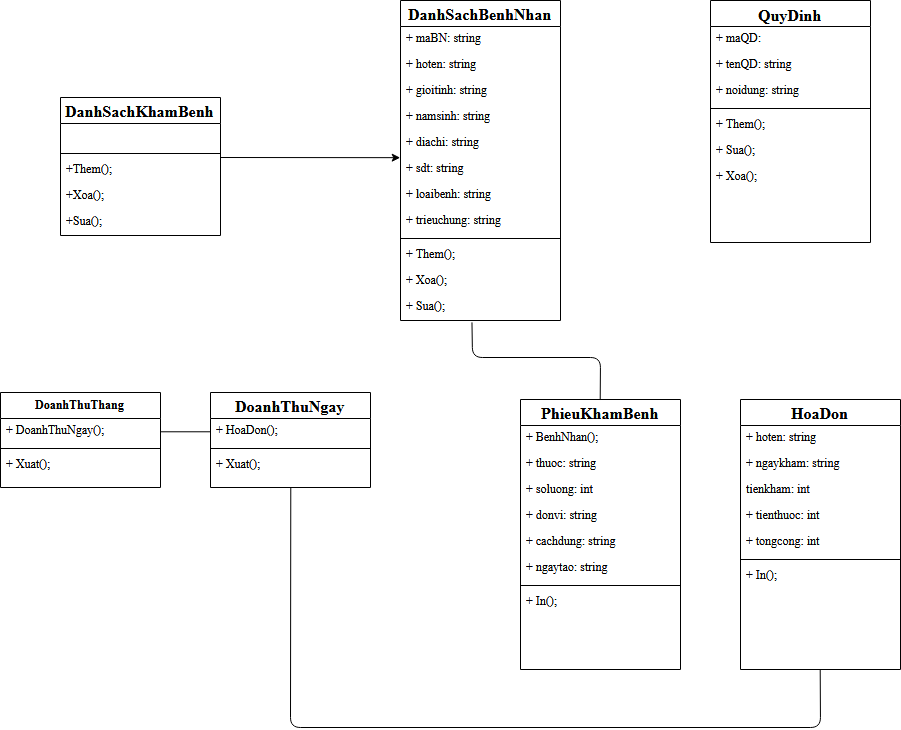

The diagram above was exported from draw.io. Its source (the exported page's mxGraphModel, read from the mxfile embedded in the PNG):
<mxGraphModel dx="1075" dy="721" grid="1" gridSize="10" guides="1" tooltips="1" connect="1" arrows="1" fold="1" page="1" pageScale="1" pageWidth="1100" pageHeight="850" background="#ffffff" math="0" shadow="0">
  <root>
    <mxCell id="0" />
    <mxCell id="1" parent="0" />
    <mxCell id="78961159f06e98e8-17" value="DanhSachKhamBenh" style="swimlane;html=1;fontStyle=1;align=center;verticalAlign=top;childLayout=stackLayout;horizontal=1;startSize=26;horizontalStack=0;resizeParent=1;resizeLast=0;collapsible=1;marginBottom=0;swimlaneFillColor=#ffffff;rounded=0;shadow=0;comic=0;labelBackgroundColor=none;strokeColor=#000000;strokeWidth=1;fillColor=none;fontFamily=Times New Roman;fontSize=16;fontColor=#000000;" parent="1" vertex="1">
      <mxGeometry x="90" y="180" width="160" height="138" as="geometry" />
    </mxCell>
    <mxCell id="EX8Z5PjFK9b3edcP7MtF-2" value="&amp;nbsp; " style="text;html=1;strokeColor=none;fillColor=none;align=left;verticalAlign=top;spacingLeft=4;spacingRight=4;whiteSpace=wrap;overflow=hidden;rotatable=0;points=[[0,0.5],[1,0.5]];portConstraint=eastwest;fontFamily=Times New Roman;" parent="78961159f06e98e8-17" vertex="1">
      <mxGeometry y="26" width="160" height="26" as="geometry" />
    </mxCell>
    <mxCell id="78961159f06e98e8-19" value="" style="line;html=1;strokeWidth=1;fillColor=none;align=left;verticalAlign=middle;spacingTop=-1;spacingLeft=3;spacingRight=3;rotatable=0;labelPosition=right;points=[];portConstraint=eastwest;" parent="78961159f06e98e8-17" vertex="1">
      <mxGeometry y="52" width="160" height="8" as="geometry" />
    </mxCell>
    <mxCell id="78961159f06e98e8-20" value="+Them();" style="text;html=1;strokeColor=none;fillColor=none;align=left;verticalAlign=top;spacingLeft=4;spacingRight=4;whiteSpace=wrap;overflow=hidden;rotatable=0;points=[[0,0.5],[1,0.5]];portConstraint=eastwest;fontFamily=Times New Roman;" parent="78961159f06e98e8-17" vertex="1">
      <mxGeometry y="60" width="160" height="26" as="geometry" />
    </mxCell>
    <mxCell id="EX8Z5PjFK9b3edcP7MtF-1" value="+Xoa();" style="text;html=1;strokeColor=none;fillColor=none;align=left;verticalAlign=top;spacingLeft=4;spacingRight=4;whiteSpace=wrap;overflow=hidden;rotatable=0;points=[[0,0.5],[1,0.5]];portConstraint=eastwest;fontFamily=Times New Roman;" parent="78961159f06e98e8-17" vertex="1">
      <mxGeometry y="86" width="160" height="26" as="geometry" />
    </mxCell>
    <mxCell id="78961159f06e98e8-27" value="+Sua();" style="text;html=1;strokeColor=none;fillColor=none;align=left;verticalAlign=top;spacingLeft=4;spacingRight=4;whiteSpace=wrap;overflow=hidden;rotatable=0;points=[[0,0.5],[1,0.5]];portConstraint=eastwest;fontFamily=Times New Roman;" parent="78961159f06e98e8-17" vertex="1">
      <mxGeometry y="112" width="160" height="26" as="geometry" />
    </mxCell>
    <mxCell id="78961159f06e98e8-30" value="DanhSachBenhNhan" style="swimlane;html=1;fontStyle=1;align=center;verticalAlign=top;childLayout=stackLayout;horizontal=1;startSize=26;horizontalStack=0;resizeParent=1;resizeLast=0;collapsible=1;marginBottom=0;swimlaneFillColor=#ffffff;rounded=0;shadow=0;comic=0;labelBackgroundColor=none;strokeColor=#000000;strokeWidth=1;fillColor=none;fontFamily=Times New Roman;fontSize=16;fontColor=#000000;" parent="1" vertex="1">
      <mxGeometry x="430" y="83" width="160" height="320" as="geometry" />
    </mxCell>
    <mxCell id="78961159f06e98e8-31" value="+ maBN: string" style="text;html=1;strokeColor=none;fillColor=none;align=left;verticalAlign=top;spacingLeft=4;spacingRight=4;whiteSpace=wrap;overflow=hidden;rotatable=0;points=[[0,0.5],[1,0.5]];portConstraint=eastwest;fontFamily=Times New Roman;" parent="78961159f06e98e8-30" vertex="1">
      <mxGeometry y="26" width="160" height="26" as="geometry" />
    </mxCell>
    <mxCell id="78961159f06e98e8-32" value="+ hoten: string" style="text;html=1;strokeColor=none;fillColor=none;align=left;verticalAlign=top;spacingLeft=4;spacingRight=4;whiteSpace=wrap;overflow=hidden;rotatable=0;points=[[0,0.5],[1,0.5]];portConstraint=eastwest;fontFamily=Times New Roman;" parent="78961159f06e98e8-30" vertex="1">
      <mxGeometry y="52" width="160" height="26" as="geometry" />
    </mxCell>
    <mxCell id="78961159f06e98e8-33" value="+ gioitinh: string" style="text;html=1;strokeColor=none;fillColor=none;align=left;verticalAlign=top;spacingLeft=4;spacingRight=4;whiteSpace=wrap;overflow=hidden;rotatable=0;points=[[0,0.5],[1,0.5]];portConstraint=eastwest;fontFamily=Times New Roman;" parent="78961159f06e98e8-30" vertex="1">
      <mxGeometry y="78" width="160" height="26" as="geometry" />
    </mxCell>
    <mxCell id="78961159f06e98e8-34" value="&lt;div&gt;+ namsinh: string&lt;/div&gt;" style="text;html=1;strokeColor=none;fillColor=none;align=left;verticalAlign=top;spacingLeft=4;spacingRight=4;whiteSpace=wrap;overflow=hidden;rotatable=0;points=[[0,0.5],[1,0.5]];portConstraint=eastwest;fontFamily=Times New Roman;" parent="78961159f06e98e8-30" vertex="1">
      <mxGeometry y="104" width="160" height="26" as="geometry" />
    </mxCell>
    <mxCell id="78961159f06e98e8-36" value="+ diachi: string" style="text;html=1;strokeColor=none;fillColor=none;align=left;verticalAlign=top;spacingLeft=4;spacingRight=4;whiteSpace=wrap;overflow=hidden;rotatable=0;points=[[0,0.5],[1,0.5]];portConstraint=eastwest;fontFamily=Times New Roman;" parent="78961159f06e98e8-30" vertex="1">
      <mxGeometry y="130" width="160" height="26" as="geometry" />
    </mxCell>
    <mxCell id="EX8Z5PjFK9b3edcP7MtF-4" value="+ sdt: string" style="text;html=1;strokeColor=none;fillColor=none;align=left;verticalAlign=top;spacingLeft=4;spacingRight=4;whiteSpace=wrap;overflow=hidden;rotatable=0;points=[[0,0.5],[1,0.5]];portConstraint=eastwest;fontFamily=Times New Roman;" parent="78961159f06e98e8-30" vertex="1">
      <mxGeometry y="156" width="160" height="26" as="geometry" />
    </mxCell>
    <mxCell id="EX8Z5PjFK9b3edcP7MtF-3" value="+ loaibenh: string" style="text;html=1;strokeColor=none;fillColor=none;align=left;verticalAlign=top;spacingLeft=4;spacingRight=4;whiteSpace=wrap;overflow=hidden;rotatable=0;points=[[0,0.5],[1,0.5]];portConstraint=eastwest;fontFamily=Times New Roman;" parent="78961159f06e98e8-30" vertex="1">
      <mxGeometry y="182" width="160" height="26" as="geometry" />
    </mxCell>
    <mxCell id="78961159f06e98e8-37" value="+ trieuchung: string" style="text;html=1;strokeColor=none;fillColor=none;align=left;verticalAlign=top;spacingLeft=4;spacingRight=4;whiteSpace=wrap;overflow=hidden;rotatable=0;points=[[0,0.5],[1,0.5]];portConstraint=eastwest;fontFamily=Times New Roman;" parent="78961159f06e98e8-30" vertex="1">
      <mxGeometry y="208" width="160" height="26" as="geometry" />
    </mxCell>
    <mxCell id="78961159f06e98e8-38" value="" style="line;html=1;strokeWidth=1;fillColor=none;align=left;verticalAlign=middle;spacingTop=-1;spacingLeft=3;spacingRight=3;rotatable=0;labelPosition=right;points=[];portConstraint=eastwest;" parent="78961159f06e98e8-30" vertex="1">
      <mxGeometry y="234" width="160" height="8" as="geometry" />
    </mxCell>
    <mxCell id="78961159f06e98e8-39" value="+ Them();" style="text;html=1;strokeColor=none;fillColor=none;align=left;verticalAlign=top;spacingLeft=4;spacingRight=4;whiteSpace=wrap;overflow=hidden;rotatable=0;points=[[0,0.5],[1,0.5]];portConstraint=eastwest;fontFamily=Times New Roman;" parent="78961159f06e98e8-30" vertex="1">
      <mxGeometry y="242" width="160" height="26" as="geometry" />
    </mxCell>
    <mxCell id="78961159f06e98e8-40" value="+ Xoa();" style="text;html=1;strokeColor=none;fillColor=none;align=left;verticalAlign=top;spacingLeft=4;spacingRight=4;whiteSpace=wrap;overflow=hidden;rotatable=0;points=[[0,0.5],[1,0.5]];portConstraint=eastwest;fontFamily=Times New Roman;" parent="78961159f06e98e8-30" vertex="1">
      <mxGeometry y="268" width="160" height="26" as="geometry" />
    </mxCell>
    <mxCell id="78961159f06e98e8-42" value="+ Sua();" style="text;html=1;strokeColor=none;fillColor=none;align=left;verticalAlign=top;spacingLeft=4;spacingRight=4;whiteSpace=wrap;overflow=hidden;rotatable=0;points=[[0,0.5],[1,0.5]];portConstraint=eastwest;fontFamily=Times New Roman;" parent="78961159f06e98e8-30" vertex="1">
      <mxGeometry y="294" width="160" height="26" as="geometry" />
    </mxCell>
    <mxCell id="78961159f06e98e8-43" value="&lt;div style=&quot;font-size: 16px&quot;&gt;&lt;font style=&quot;font-size: 16px&quot; face=&quot;Times New Roman&quot;&gt;QuyDinh&lt;/font&gt;&lt;/div&gt;&lt;div style=&quot;font-size: 16px&quot;&gt;&lt;font style=&quot;font-size: 16px&quot; face=&quot;Times New Roman&quot;&gt;&lt;br&gt;&lt;/font&gt;&lt;/div&gt;" style="swimlane;html=1;fontStyle=1;align=center;verticalAlign=top;childLayout=stackLayout;horizontal=1;startSize=26;horizontalStack=0;resizeParent=1;resizeLast=0;collapsible=1;marginBottom=0;swimlaneFillColor=#ffffff;rounded=0;shadow=0;comic=0;labelBackgroundColor=none;strokeColor=#000000;strokeWidth=1;fillColor=none;fontFamily=Verdana;fontSize=12;fontColor=#000000;" parent="1" vertex="1">
      <mxGeometry x="740" y="83" width="160" height="242" as="geometry" />
    </mxCell>
    <mxCell id="78961159f06e98e8-44" value="+ maQD: " style="text;html=1;strokeColor=none;fillColor=none;align=left;verticalAlign=top;spacingLeft=4;spacingRight=4;whiteSpace=wrap;overflow=hidden;rotatable=0;points=[[0,0.5],[1,0.5]];portConstraint=eastwest;fontFamily=Times New Roman;" parent="78961159f06e98e8-43" vertex="1">
      <mxGeometry y="26" width="160" height="26" as="geometry" />
    </mxCell>
    <mxCell id="78961159f06e98e8-45" value="+ tenQD: string" style="text;html=1;strokeColor=none;fillColor=none;align=left;verticalAlign=top;spacingLeft=4;spacingRight=4;whiteSpace=wrap;overflow=hidden;rotatable=0;points=[[0,0.5],[1,0.5]];portConstraint=eastwest;fontFamily=Times New Roman;" parent="78961159f06e98e8-43" vertex="1">
      <mxGeometry y="52" width="160" height="26" as="geometry" />
    </mxCell>
    <mxCell id="78961159f06e98e8-50" value="+ noidung: string" style="text;html=1;strokeColor=none;fillColor=none;align=left;verticalAlign=top;spacingLeft=4;spacingRight=4;whiteSpace=wrap;overflow=hidden;rotatable=0;points=[[0,0.5],[1,0.5]];portConstraint=eastwest;fontFamily=Times New Roman;" parent="78961159f06e98e8-43" vertex="1">
      <mxGeometry y="78" width="160" height="26" as="geometry" />
    </mxCell>
    <mxCell id="78961159f06e98e8-51" value="" style="line;html=1;strokeWidth=1;fillColor=none;align=left;verticalAlign=middle;spacingTop=-1;spacingLeft=3;spacingRight=3;rotatable=0;labelPosition=right;points=[];portConstraint=eastwest;" parent="78961159f06e98e8-43" vertex="1">
      <mxGeometry y="104" width="160" height="8" as="geometry" />
    </mxCell>
    <mxCell id="EX8Z5PjFK9b3edcP7MtF-6" value="+ Them();" style="text;html=1;strokeColor=none;fillColor=none;align=left;verticalAlign=top;spacingLeft=4;spacingRight=4;whiteSpace=wrap;overflow=hidden;rotatable=0;points=[[0,0.5],[1,0.5]];portConstraint=eastwest;fontFamily=Times New Roman;" parent="78961159f06e98e8-43" vertex="1">
      <mxGeometry y="112" width="160" height="26" as="geometry" />
    </mxCell>
    <mxCell id="EX8Z5PjFK9b3edcP7MtF-8" value="+ Sua();" style="text;html=1;strokeColor=none;fillColor=none;align=left;verticalAlign=top;spacingLeft=4;spacingRight=4;whiteSpace=wrap;overflow=hidden;rotatable=0;points=[[0,0.5],[1,0.5]];portConstraint=eastwest;fontFamily=Times New Roman;" parent="78961159f06e98e8-43" vertex="1">
      <mxGeometry y="138" width="160" height="26" as="geometry" />
    </mxCell>
    <mxCell id="EX8Z5PjFK9b3edcP7MtF-7" value="+ Xoa();" style="text;html=1;strokeColor=none;fillColor=none;align=left;verticalAlign=top;spacingLeft=4;spacingRight=4;whiteSpace=wrap;overflow=hidden;rotatable=0;points=[[0,0.5],[1,0.5]];portConstraint=eastwest;fontFamily=Times New Roman;" parent="78961159f06e98e8-43" vertex="1">
      <mxGeometry y="164" width="160" height="26" as="geometry" />
    </mxCell>
    <mxCell id="78961159f06e98e8-56" value="&lt;font face=&quot;Times New Roman&quot;&gt;DoanhThuThang&lt;/font&gt;" style="swimlane;html=1;fontStyle=1;align=center;verticalAlign=top;childLayout=stackLayout;horizontal=1;startSize=26;horizontalStack=0;resizeParent=1;resizeLast=0;collapsible=1;marginBottom=0;swimlaneFillColor=#ffffff;rounded=0;shadow=0;comic=0;labelBackgroundColor=none;strokeColor=#000000;strokeWidth=1;fillColor=none;fontFamily=Verdana;fontSize=12;fontColor=#000000;" parent="1" vertex="1">
      <mxGeometry x="30" y="475" width="160" height="95" as="geometry" />
    </mxCell>
    <mxCell id="78961159f06e98e8-63" value="+ DoanhThuNgay();" style="text;html=1;strokeColor=none;fillColor=none;align=left;verticalAlign=top;spacingLeft=4;spacingRight=4;whiteSpace=wrap;overflow=hidden;rotatable=0;points=[[0,0.5],[1,0.5]];portConstraint=eastwest;fontFamily=Times New Roman;" parent="78961159f06e98e8-56" vertex="1">
      <mxGeometry y="26" width="160" height="26" as="geometry" />
    </mxCell>
    <mxCell id="78961159f06e98e8-64" value="" style="line;html=1;strokeWidth=1;fillColor=none;align=left;verticalAlign=middle;spacingTop=-1;spacingLeft=3;spacingRight=3;rotatable=0;labelPosition=right;points=[];portConstraint=eastwest;" parent="78961159f06e98e8-56" vertex="1">
      <mxGeometry y="52" width="160" height="8" as="geometry" />
    </mxCell>
    <mxCell id="78961159f06e98e8-68" value="+ Xuat();" style="text;html=1;strokeColor=none;fillColor=none;align=left;verticalAlign=top;spacingLeft=4;spacingRight=4;whiteSpace=wrap;overflow=hidden;rotatable=0;points=[[0,0.5],[1,0.5]];portConstraint=eastwest;fontFamily=Times New Roman;" parent="78961159f06e98e8-56" vertex="1">
      <mxGeometry y="60" width="160" height="26" as="geometry" />
    </mxCell>
    <mxCell id="78961159f06e98e8-69" value="&lt;font style=&quot;font-size: 16px&quot; face=&quot;Times New Roman&quot;&gt;DoanhThuNgay&lt;/font&gt;" style="swimlane;html=1;fontStyle=1;align=center;verticalAlign=top;childLayout=stackLayout;horizontal=1;startSize=26;horizontalStack=0;resizeParent=1;resizeLast=0;collapsible=1;marginBottom=0;swimlaneFillColor=#ffffff;rounded=0;shadow=0;comic=0;labelBackgroundColor=none;strokeColor=#000000;strokeWidth=1;fillColor=none;fontFamily=Verdana;fontSize=12;fontColor=#000000;" parent="1" vertex="1">
      <mxGeometry x="240" y="475" width="160" height="95" as="geometry" />
    </mxCell>
    <mxCell id="78961159f06e98e8-70" value="+ HoaDon();" style="text;html=1;strokeColor=none;fillColor=none;align=left;verticalAlign=top;spacingLeft=4;spacingRight=4;whiteSpace=wrap;overflow=hidden;rotatable=0;points=[[0,0.5],[1,0.5]];portConstraint=eastwest;fontFamily=Times New Roman;" parent="78961159f06e98e8-69" vertex="1">
      <mxGeometry y="26" width="160" height="26" as="geometry" />
    </mxCell>
    <mxCell id="78961159f06e98e8-77" value="" style="line;html=1;strokeWidth=1;fillColor=none;align=left;verticalAlign=middle;spacingTop=-1;spacingLeft=3;spacingRight=3;rotatable=0;labelPosition=right;points=[];portConstraint=eastwest;" parent="78961159f06e98e8-69" vertex="1">
      <mxGeometry y="52" width="160" height="8" as="geometry" />
    </mxCell>
    <mxCell id="78961159f06e98e8-80" value="+ Xuat();" style="text;html=1;strokeColor=none;fillColor=none;align=left;verticalAlign=top;spacingLeft=4;spacingRight=4;whiteSpace=wrap;overflow=hidden;rotatable=0;points=[[0,0.5],[1,0.5]];portConstraint=eastwest;fontFamily=Times New Roman;" parent="78961159f06e98e8-69" vertex="1">
      <mxGeometry y="60" width="160" height="26" as="geometry" />
    </mxCell>
    <mxCell id="78961159f06e98e8-82" value="&lt;font style=&quot;font-size: 16px&quot; face=&quot;Times New Roman&quot;&gt;PhieuKhamBenh&lt;/font&gt;" style="swimlane;html=1;fontStyle=1;align=center;verticalAlign=top;childLayout=stackLayout;horizontal=1;startSize=26;horizontalStack=0;resizeParent=1;resizeLast=0;collapsible=1;marginBottom=0;swimlaneFillColor=#ffffff;rounded=0;shadow=0;comic=0;labelBackgroundColor=none;strokeColor=#000000;strokeWidth=1;fillColor=none;fontFamily=Verdana;fontSize=12;fontColor=#000000;" parent="1" vertex="1">
      <mxGeometry x="550" y="482.00000000000006" width="160" height="270" as="geometry" />
    </mxCell>
    <mxCell id="78961159f06e98e8-83" value="+ BenhNhan();" style="text;html=1;strokeColor=none;fillColor=none;align=left;verticalAlign=top;spacingLeft=4;spacingRight=4;whiteSpace=wrap;overflow=hidden;rotatable=0;points=[[0,0.5],[1,0.5]];portConstraint=eastwest;fontFamily=Times New Roman;" parent="78961159f06e98e8-82" vertex="1">
      <mxGeometry y="26" width="160" height="26" as="geometry" />
    </mxCell>
    <mxCell id="EX8Z5PjFK9b3edcP7MtF-20" value="+ thuoc: string" style="text;html=1;strokeColor=none;fillColor=none;align=left;verticalAlign=top;spacingLeft=4;spacingRight=4;whiteSpace=wrap;overflow=hidden;rotatable=0;points=[[0,0.5],[1,0.5]];portConstraint=eastwest;fontFamily=Times New Roman;" parent="78961159f06e98e8-82" vertex="1">
      <mxGeometry y="52" width="160" height="26" as="geometry" />
    </mxCell>
    <mxCell id="78961159f06e98e8-84" value="+ soluong: int" style="text;html=1;strokeColor=none;fillColor=none;align=left;verticalAlign=top;spacingLeft=4;spacingRight=4;whiteSpace=wrap;overflow=hidden;rotatable=0;points=[[0,0.5],[1,0.5]];portConstraint=eastwest;fontFamily=Times New Roman;" parent="78961159f06e98e8-82" vertex="1">
      <mxGeometry y="78" width="160" height="26" as="geometry" />
    </mxCell>
    <mxCell id="78961159f06e98e8-85" value="+ donvi: string" style="text;html=1;strokeColor=none;fillColor=none;align=left;verticalAlign=top;spacingLeft=4;spacingRight=4;whiteSpace=wrap;overflow=hidden;rotatable=0;points=[[0,0.5],[1,0.5]];portConstraint=eastwest;fontFamily=Times New Roman;" parent="78961159f06e98e8-82" vertex="1">
      <mxGeometry y="104" width="160" height="26" as="geometry" />
    </mxCell>
    <mxCell id="78961159f06e98e8-86" value="+ cachdung: string" style="text;html=1;strokeColor=none;fillColor=none;align=left;verticalAlign=top;spacingLeft=4;spacingRight=4;whiteSpace=wrap;overflow=hidden;rotatable=0;points=[[0,0.5],[1,0.5]];portConstraint=eastwest;fontFamily=Times New Roman;" parent="78961159f06e98e8-82" vertex="1">
      <mxGeometry y="130" width="160" height="26" as="geometry" />
    </mxCell>
    <mxCell id="78961159f06e98e8-87" value="+ ngaytao: string" style="text;html=1;strokeColor=none;fillColor=none;align=left;verticalAlign=top;spacingLeft=4;spacingRight=4;whiteSpace=wrap;overflow=hidden;rotatable=0;points=[[0,0.5],[1,0.5]];portConstraint=eastwest;fontFamily=Times New Roman;" parent="78961159f06e98e8-82" vertex="1">
      <mxGeometry y="156" width="160" height="26" as="geometry" />
    </mxCell>
    <mxCell id="78961159f06e98e8-90" value="" style="line;html=1;strokeWidth=1;fillColor=none;align=left;verticalAlign=middle;spacingTop=-1;spacingLeft=3;spacingRight=3;rotatable=0;labelPosition=right;points=[];portConstraint=eastwest;" parent="78961159f06e98e8-82" vertex="1">
      <mxGeometry y="182" width="160" height="8" as="geometry" />
    </mxCell>
    <mxCell id="78961159f06e98e8-94" value="+ In();" style="text;html=1;strokeColor=none;fillColor=none;align=left;verticalAlign=top;spacingLeft=4;spacingRight=4;whiteSpace=wrap;overflow=hidden;rotatable=0;points=[[0,0.5],[1,0.5]];portConstraint=eastwest;fontFamily=Times New Roman;" parent="78961159f06e98e8-82" vertex="1">
      <mxGeometry y="190" width="160" height="26" as="geometry" />
    </mxCell>
    <mxCell id="EX8Z5PjFK9b3edcP7MtF-9" value="&lt;font style=&quot;font-size: 16px&quot; face=&quot;Times New Roman&quot;&gt;HoaDon&lt;/font&gt;" style="swimlane;html=1;fontStyle=1;align=center;verticalAlign=top;childLayout=stackLayout;horizontal=1;startSize=26;horizontalStack=0;resizeParent=1;resizeLast=0;collapsible=1;marginBottom=0;swimlaneFillColor=#ffffff;rounded=0;shadow=0;comic=0;labelBackgroundColor=none;strokeColor=#000000;strokeWidth=1;fillColor=none;fontFamily=Verdana;fontSize=12;fontColor=#000000;" parent="1" vertex="1">
      <mxGeometry x="770" y="482.00000000000006" width="160" height="270" as="geometry" />
    </mxCell>
    <mxCell id="EX8Z5PjFK9b3edcP7MtF-10" value="+ hoten: string" style="text;html=1;strokeColor=none;fillColor=none;align=left;verticalAlign=top;spacingLeft=4;spacingRight=4;whiteSpace=wrap;overflow=hidden;rotatable=0;points=[[0,0.5],[1,0.5]];portConstraint=eastwest;fontFamily=Times New Roman;" parent="EX8Z5PjFK9b3edcP7MtF-9" vertex="1">
      <mxGeometry y="26" width="160" height="26" as="geometry" />
    </mxCell>
    <mxCell id="EX8Z5PjFK9b3edcP7MtF-11" value="+ ngaykham: string" style="text;html=1;strokeColor=none;fillColor=none;align=left;verticalAlign=top;spacingLeft=4;spacingRight=4;whiteSpace=wrap;overflow=hidden;rotatable=0;points=[[0,0.5],[1,0.5]];portConstraint=eastwest;fontFamily=Times New Roman;" parent="EX8Z5PjFK9b3edcP7MtF-9" vertex="1">
      <mxGeometry y="52" width="160" height="26" as="geometry" />
    </mxCell>
    <mxCell id="EX8Z5PjFK9b3edcP7MtF-12" value="tienkham: int" style="text;html=1;strokeColor=none;fillColor=none;align=left;verticalAlign=top;spacingLeft=4;spacingRight=4;whiteSpace=wrap;overflow=hidden;rotatable=0;points=[[0,0.5],[1,0.5]];portConstraint=eastwest;fontFamily=Times New Roman;" parent="EX8Z5PjFK9b3edcP7MtF-9" vertex="1">
      <mxGeometry y="78" width="160" height="26" as="geometry" />
    </mxCell>
    <mxCell id="EX8Z5PjFK9b3edcP7MtF-13" value="+ tienthuoc: int" style="text;html=1;strokeColor=none;fillColor=none;align=left;verticalAlign=top;spacingLeft=4;spacingRight=4;whiteSpace=wrap;overflow=hidden;rotatable=0;points=[[0,0.5],[1,0.5]];portConstraint=eastwest;fontFamily=Times New Roman;" parent="EX8Z5PjFK9b3edcP7MtF-9" vertex="1">
      <mxGeometry y="104" width="160" height="26" as="geometry" />
    </mxCell>
    <mxCell id="EX8Z5PjFK9b3edcP7MtF-14" value="+ tongcong: int" style="text;html=1;strokeColor=none;fillColor=none;align=left;verticalAlign=top;spacingLeft=4;spacingRight=4;whiteSpace=wrap;overflow=hidden;rotatable=0;points=[[0,0.5],[1,0.5]];portConstraint=eastwest;fontFamily=Times New Roman;" parent="EX8Z5PjFK9b3edcP7MtF-9" vertex="1">
      <mxGeometry y="130" width="160" height="26" as="geometry" />
    </mxCell>
    <mxCell id="EX8Z5PjFK9b3edcP7MtF-17" value="" style="line;html=1;strokeWidth=1;fillColor=none;align=left;verticalAlign=middle;spacingTop=-1;spacingLeft=3;spacingRight=3;rotatable=0;labelPosition=right;points=[];portConstraint=eastwest;" parent="EX8Z5PjFK9b3edcP7MtF-9" vertex="1">
      <mxGeometry y="156" width="160" height="8" as="geometry" />
    </mxCell>
    <mxCell id="EX8Z5PjFK9b3edcP7MtF-19" value="+ In();" style="text;html=1;strokeColor=none;fillColor=none;align=left;verticalAlign=top;spacingLeft=4;spacingRight=4;whiteSpace=wrap;overflow=hidden;rotatable=0;points=[[0,0.5],[1,0.5]];portConstraint=eastwest;fontFamily=Times New Roman;" parent="EX8Z5PjFK9b3edcP7MtF-9" vertex="1">
      <mxGeometry y="164" width="160" height="26" as="geometry" />
    </mxCell>
    <mxCell id="EX8Z5PjFK9b3edcP7MtF-5" value="" style="endArrow=classic;html=1;fontFamily=Times New Roman;fontSize=16;entryX=-0.004;entryY=1.035;entryDx=0;entryDy=0;entryPerimeter=0;" parent="1" target="78961159f06e98e8-36" edge="1">
      <mxGeometry width="50" height="50" relative="1" as="geometry">
        <mxPoint x="250" y="240" as="sourcePoint" />
        <mxPoint x="427" y="215" as="targetPoint" />
      </mxGeometry>
    </mxCell>
    <mxCell id="EX8Z5PjFK9b3edcP7MtF-21" value="" style="endArrow=none;html=1;fontFamily=Times New Roman;fontSize=16;entryX=0;entryY=0.5;entryDx=0;entryDy=0;exitX=1;exitY=0.5;exitDx=0;exitDy=0;" parent="1" source="78961159f06e98e8-63" target="78961159f06e98e8-70" edge="1">
      <mxGeometry width="50" height="50" relative="1" as="geometry">
        <mxPoint x="30" y="820" as="sourcePoint" />
        <mxPoint x="80" y="770" as="targetPoint" />
      </mxGeometry>
    </mxCell>
    <mxCell id="EX8Z5PjFK9b3edcP7MtF-22" value="" style="endArrow=none;html=1;fontFamily=Times New Roman;fontSize=16;entryX=0.5;entryY=1;entryDx=0;entryDy=0;exitX=0.5;exitY=1;exitDx=0;exitDy=0;" parent="1" source="EX8Z5PjFK9b3edcP7MtF-9" target="78961159f06e98e8-69" edge="1">
      <mxGeometry width="50" height="50" relative="1" as="geometry">
        <mxPoint x="30" y="820" as="sourcePoint" />
        <mxPoint x="80" y="770" as="targetPoint" />
        <Array as="points">
          <mxPoint x="850" y="810" />
          <mxPoint x="320" y="810" />
        </Array>
      </mxGeometry>
    </mxCell>
    <mxCell id="EX8Z5PjFK9b3edcP7MtF-23" value="" style="endArrow=none;html=1;fontFamily=Times New Roman;fontSize=16;entryX=0.447;entryY=1.093;entryDx=0;entryDy=0;entryPerimeter=0;exitX=0.5;exitY=0;exitDx=0;exitDy=0;" parent="1" source="78961159f06e98e8-82" target="78961159f06e98e8-42" edge="1">
      <mxGeometry width="50" height="50" relative="1" as="geometry">
        <mxPoint x="30" y="880" as="sourcePoint" />
        <mxPoint x="80" y="830" as="targetPoint" />
        <Array as="points">
          <mxPoint x="630" y="440" />
          <mxPoint x="502" y="440" />
        </Array>
      </mxGeometry>
    </mxCell>
  </root>
</mxGraphModel>